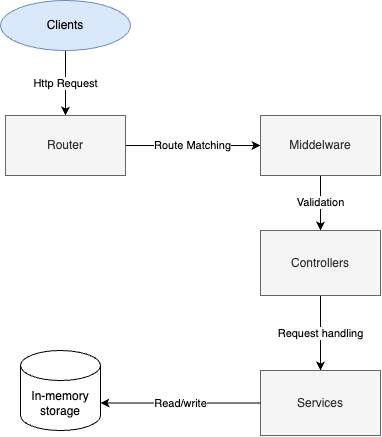

The diagram above was exported from draw.io. Its source (the exported page's mxGraphModel, read from the mxfile embedded in the PNG):
<mxGraphModel dx="731" dy="560" grid="1" gridSize="10" guides="1" tooltips="1" connect="1" arrows="1" fold="1" page="1" pageScale="1" pageWidth="850" pageHeight="1100" math="0" shadow="0">
  <root>
    <mxCell id="0" />
    <mxCell id="1" parent="0" />
    <mxCell id="7" value="Http Request" style="edgeStyle=none;html=1;" edge="1" parent="1" source="4" target="6">
      <mxGeometry relative="1" as="geometry" />
    </mxCell>
    <mxCell id="4" value="Clients" style="ellipse;whiteSpace=wrap;html=1;fillColor=#dae8fc;strokeColor=#6c8ebf;" vertex="1" parent="1">
      <mxGeometry x="130" y="50" width="130" height="50" as="geometry" />
    </mxCell>
    <mxCell id="9" value="Route Matching" style="edgeStyle=none;html=1;" edge="1" parent="1" source="6" target="8">
      <mxGeometry relative="1" as="geometry" />
    </mxCell>
    <mxCell id="6" value="Router" style="whiteSpace=wrap;html=1;fillColor=#f5f5f5;strokeColor=#666666;fontColor=#333333;" vertex="1" parent="1">
      <mxGeometry x="135" y="165" width="120" height="60" as="geometry" />
    </mxCell>
    <mxCell id="11" value="Validation" style="edgeStyle=none;html=1;" edge="1" parent="1" source="8" target="10">
      <mxGeometry relative="1" as="geometry" />
    </mxCell>
    <mxCell id="8" value="Middelware" style="whiteSpace=wrap;html=1;fillColor=#f5f5f5;strokeColor=#666666;fontColor=#333333;" vertex="1" parent="1">
      <mxGeometry x="390" y="165" width="120" height="60" as="geometry" />
    </mxCell>
    <mxCell id="13" value="Request handling" style="edgeStyle=none;html=1;" edge="1" parent="1" source="10" target="12">
      <mxGeometry relative="1" as="geometry" />
    </mxCell>
    <mxCell id="10" value="Controllers" style="whiteSpace=wrap;html=1;fillColor=#f5f5f5;strokeColor=#666666;fontColor=#333333;" vertex="1" parent="1">
      <mxGeometry x="390" y="280" width="120" height="65" as="geometry" />
    </mxCell>
    <mxCell id="12" value="Services" style="whiteSpace=wrap;html=1;fillColor=#f5f5f5;strokeColor=#666666;fontColor=#333333;" vertex="1" parent="1">
      <mxGeometry x="390" y="420" width="120" height="65" as="geometry" />
    </mxCell>
    <mxCell id="14" value="In-memory storage" style="shape=cylinder3;whiteSpace=wrap;html=1;boundedLbl=1;backgroundOutline=1;size=15;" vertex="1" parent="1">
      <mxGeometry x="150" y="400" width="80" height="80" as="geometry" />
    </mxCell>
    <mxCell id="15" value="Read/write" style="edgeStyle=none;html=1;exitX=0;exitY=0.5;exitDx=0;exitDy=0;entryX=1;entryY=0;entryDx=0;entryDy=52.5;entryPerimeter=0;" edge="1" parent="1" source="12" target="14">
      <mxGeometry relative="1" as="geometry" />
    </mxCell>
  </root>
</mxGraphModel>